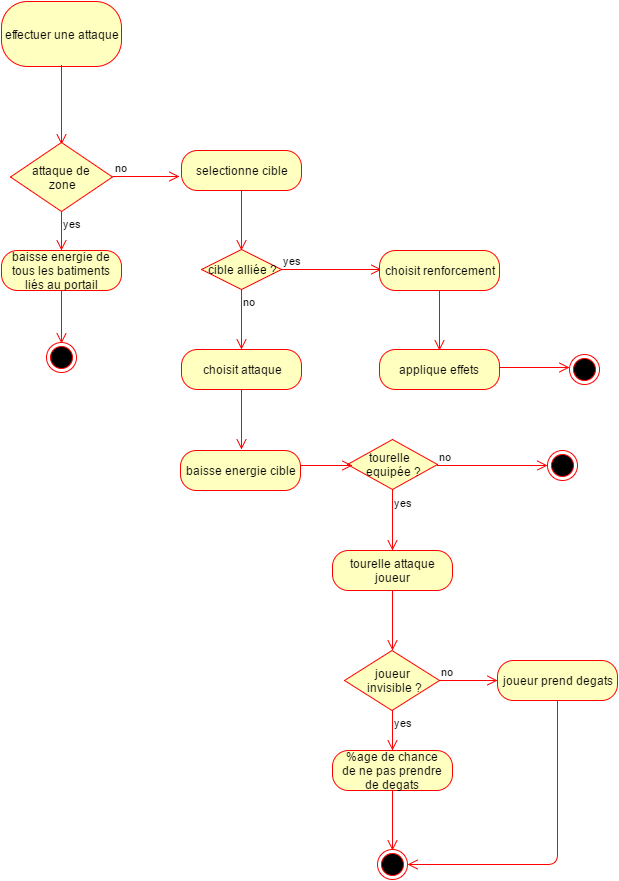

The diagram above was exported from draw.io. Its source (the exported page's mxGraphModel, read from the mxfile embedded in the PNG):
<mxGraphModel dx="880" dy="448" grid="1" gridSize="10" guides="1" tooltips="1" connect="1" arrows="1" fold="1" page="1" pageScale="1" pageWidth="826" pageHeight="1169" background="#ffffff" math="0" shadow="0">
  <root>
    <mxCell id="0" />
    <mxCell id="1" parent="0" />
    <mxCell id="6d34dd69e8c4fa7b-1" value="tourelle &amp;nbsp; &amp;nbsp;equipée ?" style="rhombus;whiteSpace=wrap;html=1;fillColor=#ffffc0;strokeColor=#ff0000;" vertex="1" parent="1">
      <mxGeometry x="518" y="545" width="90" height="50" as="geometry" />
    </mxCell>
    <mxCell id="6d34dd69e8c4fa7b-2" value="no" style="edgeStyle=orthogonalEdgeStyle;html=1;align=left;verticalAlign=bottom;endArrow=open;endSize=8;strokeColor=#ff0000;" edge="1" parent="1">
      <mxGeometry x="-1" relative="1" as="geometry">
        <mxPoint x="718" y="571" as="targetPoint" />
        <Array as="points">
          <mxPoint x="698" y="571" />
        </Array>
        <mxPoint x="608" y="571" as="sourcePoint" />
      </mxGeometry>
    </mxCell>
    <mxCell id="6d34dd69e8c4fa7b-3" value="yes" style="edgeStyle=orthogonalEdgeStyle;html=1;align=left;verticalAlign=top;endArrow=open;endSize=8;strokeColor=#ff0000;" edge="1" parent="1">
      <mxGeometry x="-1" relative="1" as="geometry">
        <mxPoint x="563" y="656" as="targetPoint" />
        <Array as="points">
          <mxPoint x="563" y="646" />
        </Array>
        <mxPoint x="563" y="596" as="sourcePoint" />
      </mxGeometry>
    </mxCell>
    <mxCell id="6d34dd69e8c4fa7b-4" value="tourelle attaque joueur" style="rounded=1;whiteSpace=wrap;html=1;arcSize=40;fillColor=#ffffc0;strokeColor=#ff0000;" vertex="1" parent="1">
      <mxGeometry x="503" y="656" width="120" height="40" as="geometry" />
    </mxCell>
    <mxCell id="6d34dd69e8c4fa7b-5" value="" style="edgeStyle=orthogonalEdgeStyle;html=1;verticalAlign=bottom;endArrow=open;endSize=8;strokeColor=#ff0000;" edge="1" parent="1" source="6d34dd69e8c4fa7b-4">
      <mxGeometry relative="1" as="geometry">
        <mxPoint x="563" y="756" as="targetPoint" />
      </mxGeometry>
    </mxCell>
    <mxCell id="6d34dd69e8c4fa7b-6" value="" style="ellipse;html=1;shape=endState;fillColor=#000000;strokeColor=#ff0000;" vertex="1" parent="1">
      <mxGeometry x="548" y="955" width="30" height="30" as="geometry" />
    </mxCell>
    <mxCell id="6d34dd69e8c4fa7b-7" value="" style="ellipse;html=1;shape=endState;fillColor=#000000;strokeColor=#ff0000;" vertex="1" parent="1">
      <mxGeometry x="718" y="556" width="30" height="30" as="geometry" />
    </mxCell>
    <mxCell id="6d34dd69e8c4fa7b-8" value="effectuer une attaque" style="rounded=1;whiteSpace=wrap;html=1;arcSize=40;fillColor=#ffffc0;strokeColor=#ff0000;" vertex="1" parent="1">
      <mxGeometry x="172" y="107" width="120" height="65" as="geometry" />
    </mxCell>
    <mxCell id="6d34dd69e8c4fa7b-13" value="joueur&lt;div&gt;&amp;nbsp;invisible ?&lt;/div&gt;" style="rhombus;whiteSpace=wrap;html=1;fillColor=#ffffc0;strokeColor=#ff0000;" vertex="1" parent="1">
      <mxGeometry x="515" y="756" width="95" height="60" as="geometry" />
    </mxCell>
    <mxCell id="6d34dd69e8c4fa7b-14" value="no" style="edgeStyle=orthogonalEdgeStyle;html=1;align=left;verticalAlign=bottom;endArrow=open;endSize=8;strokeColor=#ff0000;" edge="1" parent="1" source="6d34dd69e8c4fa7b-13">
      <mxGeometry x="-1" relative="1" as="geometry">
        <mxPoint x="668" y="786" as="targetPoint" />
        <Array as="points">
          <mxPoint x="638" y="786" />
          <mxPoint x="638" y="786" />
        </Array>
      </mxGeometry>
    </mxCell>
    <mxCell id="6d34dd69e8c4fa7b-15" value="yes" style="edgeStyle=orthogonalEdgeStyle;html=1;align=left;verticalAlign=top;endArrow=open;endSize=8;strokeColor=#ff0000;" edge="1" parent="1" source="6d34dd69e8c4fa7b-13">
      <mxGeometry x="-1" relative="1" as="geometry">
        <mxPoint x="563" y="856" as="targetPoint" />
      </mxGeometry>
    </mxCell>
    <mxCell id="6d34dd69e8c4fa7b-16" value="%age de chance&lt;div&gt;de ne pas prendre de degats&lt;/div&gt;" style="rounded=1;whiteSpace=wrap;html=1;arcSize=40;fillColor=#ffffc0;strokeColor=#ff0000;" vertex="1" parent="1">
      <mxGeometry x="503" y="856" width="120" height="40" as="geometry" />
    </mxCell>
    <mxCell id="6d34dd69e8c4fa7b-17" value="" style="edgeStyle=orthogonalEdgeStyle;html=1;verticalAlign=bottom;endArrow=open;endSize=8;strokeColor=#ff0000;" edge="1" parent="1" source="6d34dd69e8c4fa7b-16">
      <mxGeometry relative="1" as="geometry">
        <mxPoint x="563" y="956" as="targetPoint" />
      </mxGeometry>
    </mxCell>
    <mxCell id="6d34dd69e8c4fa7b-19" value="joueur prend degats" style="rounded=1;whiteSpace=wrap;html=1;arcSize=40;fillColor=#ffffc0;strokeColor=#ff0000;" vertex="1" parent="1">
      <mxGeometry x="668" y="766" width="120" height="40" as="geometry" />
    </mxCell>
    <mxCell id="6d34dd69e8c4fa7b-20" value="" style="edgeStyle=orthogonalEdgeStyle;html=1;verticalAlign=bottom;endArrow=open;endSize=8;strokeColor=#ff0000;" edge="1" parent="1" source="6d34dd69e8c4fa7b-19">
      <mxGeometry relative="1" as="geometry">
        <mxPoint x="578" y="970" as="targetPoint" />
        <Array as="points">
          <mxPoint x="728" y="970" />
        </Array>
      </mxGeometry>
    </mxCell>
    <mxCell id="6d34dd69e8c4fa7b-29" value="" style="edgeStyle=orthogonalEdgeStyle;html=1;align=left;verticalAlign=top;endArrow=open;endSize=8;strokeColor=#ff0000;" edge="1" parent="1">
      <mxGeometry x="-1" relative="1" as="geometry">
        <mxPoint x="232" y="250" as="targetPoint" />
        <Array as="points" />
        <mxPoint x="232" y="171" as="sourcePoint" />
      </mxGeometry>
    </mxCell>
    <mxCell id="6d34dd69e8c4fa7b-38" value="attaque de&amp;nbsp;&lt;div&gt;zone&lt;/div&gt;" style="rhombus;whiteSpace=wrap;html=1;fillColor=#ffffc0;strokeColor=#ff0000;" vertex="1" parent="1">
      <mxGeometry x="181" y="248" width="102" height="69" as="geometry" />
    </mxCell>
    <mxCell id="6d34dd69e8c4fa7b-39" value="no" style="edgeStyle=orthogonalEdgeStyle;html=1;align=left;verticalAlign=bottom;endArrow=open;endSize=8;strokeColor=#ff0000;" edge="1" parent="1">
      <mxGeometry x="-1" relative="1" as="geometry">
        <mxPoint x="350" y="282" as="targetPoint" />
        <mxPoint x="284.2608695652175" y="282" as="sourcePoint" />
        <Array as="points">
          <mxPoint x="350" y="282" />
          <mxPoint x="350" y="282" />
        </Array>
      </mxGeometry>
    </mxCell>
    <mxCell id="6d34dd69e8c4fa7b-40" value="yes" style="edgeStyle=orthogonalEdgeStyle;html=1;align=left;verticalAlign=top;endArrow=open;endSize=8;strokeColor=#ff0000;entryX=0.5;entryY=0;" edge="1" parent="1" source="6d34dd69e8c4fa7b-38" target="6d34dd69e8c4fa7b-41">
      <mxGeometry x="-1" relative="1" as="geometry">
        <mxPoint x="232" y="347" as="targetPoint" />
        <Array as="points" />
      </mxGeometry>
    </mxCell>
    <mxCell id="6d34dd69e8c4fa7b-41" value="baisse energie de tous les batiments liés au portail" style="rounded=1;whiteSpace=wrap;html=1;arcSize=40;fillColor=#ffffc0;strokeColor=#ff0000;" vertex="1" parent="1">
      <mxGeometry x="172" y="356" width="120" height="40" as="geometry" />
    </mxCell>
    <mxCell id="6d34dd69e8c4fa7b-42" value="" style="edgeStyle=orthogonalEdgeStyle;html=1;verticalAlign=bottom;endArrow=open;endSize=8;strokeColor=#ff0000;" edge="1" parent="1" source="6d34dd69e8c4fa7b-41">
      <mxGeometry relative="1" as="geometry">
        <mxPoint x="232" y="449" as="targetPoint" />
      </mxGeometry>
    </mxCell>
    <mxCell id="6d34dd69e8c4fa7b-43" value="baisse energie cible" style="rounded=1;whiteSpace=wrap;html=1;arcSize=40;fillColor=#ffffc0;strokeColor=#ff0000;" vertex="1" parent="1">
      <mxGeometry x="351" y="556" width="120" height="40" as="geometry" />
    </mxCell>
    <mxCell id="6d34dd69e8c4fa7b-44" value="" style="edgeStyle=orthogonalEdgeStyle;html=1;verticalAlign=bottom;endArrow=open;endSize=8;strokeColor=#ff0000;" edge="1" parent="1">
      <mxGeometry relative="1" as="geometry">
        <mxPoint x="523" y="571" as="targetPoint" />
        <mxPoint x="471" y="571" as="sourcePoint" />
      </mxGeometry>
    </mxCell>
    <mxCell id="6d34dd69e8c4fa7b-46" value="" style="ellipse;html=1;shape=endState;fillColor=#000000;strokeColor=#ff0000;" vertex="1" parent="1">
      <mxGeometry x="217" y="448" width="30" height="30" as="geometry" />
    </mxCell>
    <mxCell id="4745ad3628d899e5-1" value="selectionne cible" style="rounded=1;whiteSpace=wrap;html=1;arcSize=40;fillColor=#ffffc0;strokeColor=#ff0000;" vertex="1" parent="1">
      <mxGeometry x="352" y="256" width="120" height="40" as="geometry" />
    </mxCell>
    <mxCell id="4745ad3628d899e5-2" value="" style="edgeStyle=orthogonalEdgeStyle;html=1;verticalAlign=bottom;endArrow=open;endSize=8;strokeColor=#ff0000;" edge="1" parent="1" source="4745ad3628d899e5-1">
      <mxGeometry relative="1" as="geometry">
        <mxPoint x="412" y="356" as="targetPoint" />
      </mxGeometry>
    </mxCell>
    <mxCell id="4745ad3628d899e5-3" value="cible alliée ?" style="rhombus;whiteSpace=wrap;html=1;fillColor=#ffffc0;strokeColor=#ff0000;" vertex="1" parent="1">
      <mxGeometry x="372" y="355" width="80" height="40" as="geometry" />
    </mxCell>
    <mxCell id="4745ad3628d899e5-4" value="yes" style="edgeStyle=orthogonalEdgeStyle;html=1;align=left;verticalAlign=bottom;endArrow=open;endSize=8;strokeColor=#ff0000;" edge="1" parent="1" source="4745ad3628d899e5-3">
      <mxGeometry x="-1" relative="1" as="geometry">
        <mxPoint x="552" y="375" as="targetPoint" />
      </mxGeometry>
    </mxCell>
    <mxCell id="4745ad3628d899e5-5" value="no" style="edgeStyle=orthogonalEdgeStyle;html=1;align=left;verticalAlign=top;endArrow=open;endSize=8;strokeColor=#ff0000;" edge="1" parent="1" source="4745ad3628d899e5-3">
      <mxGeometry x="-1" relative="1" as="geometry">
        <mxPoint x="412" y="455" as="targetPoint" />
      </mxGeometry>
    </mxCell>
    <mxCell id="4745ad3628d899e5-6" value="choisit attaque" style="rounded=1;whiteSpace=wrap;html=1;arcSize=40;fillColor=#ffffc0;strokeColor=#ff0000;" vertex="1" parent="1">
      <mxGeometry x="352" y="455" width="120" height="40" as="geometry" />
    </mxCell>
    <mxCell id="4745ad3628d899e5-7" value="" style="edgeStyle=orthogonalEdgeStyle;html=1;verticalAlign=bottom;endArrow=open;endSize=8;strokeColor=#ff0000;" edge="1" parent="1" source="4745ad3628d899e5-6">
      <mxGeometry relative="1" as="geometry">
        <mxPoint x="412" y="555" as="targetPoint" />
      </mxGeometry>
    </mxCell>
    <mxCell id="4745ad3628d899e5-8" value="choisit renforcement" style="rounded=1;whiteSpace=wrap;html=1;arcSize=40;fillColor=#ffffc0;strokeColor=#ff0000;" vertex="1" parent="1">
      <mxGeometry x="550" y="356" width="120" height="40" as="geometry" />
    </mxCell>
    <mxCell id="4745ad3628d899e5-9" value="" style="edgeStyle=orthogonalEdgeStyle;html=1;verticalAlign=bottom;endArrow=open;endSize=8;strokeColor=#ff0000;" edge="1" parent="1" source="4745ad3628d899e5-8">
      <mxGeometry relative="1" as="geometry">
        <mxPoint x="610" y="456" as="targetPoint" />
      </mxGeometry>
    </mxCell>
    <mxCell id="4745ad3628d899e5-10" value="applique effets" style="rounded=1;whiteSpace=wrap;html=1;arcSize=40;fillColor=#ffffc0;strokeColor=#ff0000;" vertex="1" parent="1">
      <mxGeometry x="550" y="455" width="120" height="40" as="geometry" />
    </mxCell>
    <mxCell id="4745ad3628d899e5-11" value="" style="edgeStyle=orthogonalEdgeStyle;html=1;verticalAlign=bottom;endArrow=open;endSize=8;strokeColor=#ff0000;" edge="1" parent="1">
      <mxGeometry relative="1" as="geometry">
        <mxPoint x="740" y="473" as="targetPoint" />
        <mxPoint x="671" y="473" as="sourcePoint" />
      </mxGeometry>
    </mxCell>
    <mxCell id="4745ad3628d899e5-12" value="" style="ellipse;html=1;shape=endState;fillColor=#000000;strokeColor=#ff0000;" vertex="1" parent="1">
      <mxGeometry x="740" y="460" width="30" height="30" as="geometry" />
    </mxCell>
  </root>
</mxGraphModel>